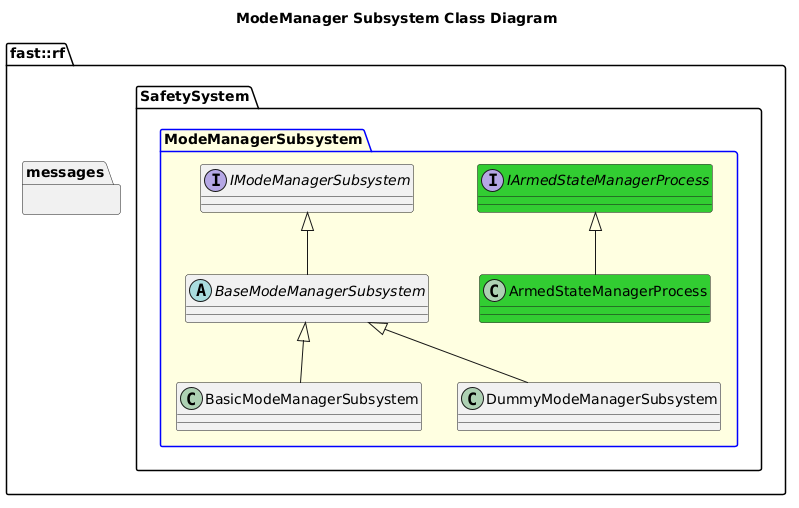

The diagram above was rendered by PlantUML. Its source (embedded in the PNG):
@startuml
title ModeManager Subsystem Class Diagram
namespace fast::rf {
  namespace messages {
  }
  namespace SafetySystem {
    package ModeManagerSubsystem #LightYellow;line:blue {
      interface IModeManagerSubsystem {

      }
      abstract BaseModeManagerSubsystem {

      }
      BaseModeManagerSubsystem -up-|> IModeManagerSubsystem
      class BasicModeManagerSubsystem {
      }
      BasicModeManagerSubsystem -up-|> BaseModeManagerSubsystem
      class DummyModeManagerSubsystem {
      }
      DummyModeManagerSubsystem -up-|> BaseModeManagerSubsystem
      interface IArmedStateManagerProcess #LimeGreen {

      }
      class ArmedStateManagerProcess #LimeGreen {
      }
      ArmedStateManagerProcess -up-|> IArmedStateManagerProcess
    }
  }
}
@enduml